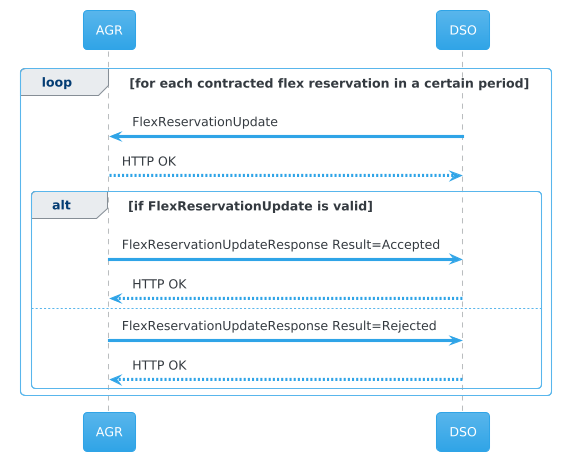

The diagram above was rendered by PlantUML. Its source (embedded in the PNG):
@startuml
!theme cerulean

participant AGR
participant DSO

loop for each contracted flex reservation in a certain period
    AGR <- DSO: FlexReservationUpdate
    AGR --> DSO: HTTP OK

    alt if FlexReservationUpdate is valid
        AGR -> DSO: FlexReservationUpdateResponse Result=Accepted
        AGR <-- DSO: HTTP OK
    else
        AGR -> DSO: FlexReservationUpdateResponse Result=Rejected
        AGR <-- DSO: HTTP OK
    end
end
@enduml